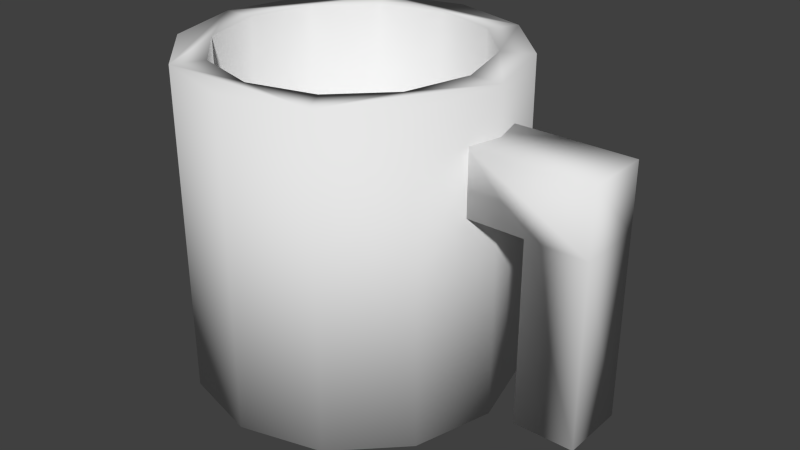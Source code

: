 # Source: mug.blend  (saved by Blender 2.68.0; exported with 4.5.12 LTS)
import bpy
from mathutils import Matrix  # noqa: F401  (used for matrix-valued properties, if any)

bpy.ops.wm.read_factory_settings(use_empty=True)
scene = bpy.context.scene
scene.name = 'Scene'

# ---- collections
col_collection_1 = bpy.data.collections.new('Collection 1'); scene.collection.children.link(col_collection_1)

# ---- world
world_world = bpy.data.worlds.new('World'); scene.world = world_world
world_world.color = (0.05088, 0.05088, 0.05088)
world_world.use_sun_shadow = False
world_world.sun_shadow_jitter_overblur = 0.0
world_world.cycles.sampling_method = 'MANUAL'
world_world.cycles.sample_map_resolution = 256

# ---- meshes
me_cylinder = bpy.data.meshes.new('Cylinder')
me_cylinder.from_pydata([(0.0, 1.0, -1.0), (0.0, 1.0, 1.0), (0.5, 0.866, -1.0), (0.5, 0.866, 1.0), (0.866, 0.5, -1.0), (0.866, 0.5, 1.0), (1.0, -4.371e-08, -1.0), (1.0, -4.371e-08, 1.0), (0.866, -0.5, -1.0), (0.866, -0.5, 1.0), (0.5, -0.866, -1.0), (0.5, -0.866, 1.0), (1.51e-07, -1.0, -1.0), (1.51e-07, -1.0, 1.0), (-0.5, -0.866, -1.0), (-0.5, -0.866, 1.0), (-0.866, -0.5, -1.0), (-0.866, -0.5, 1.0), (-1.0, -4.649e-07, -1.0), (-1.0, -4.649e-07, 1.0), (-0.866, 0.5, -1.0), (-0.866, 0.5, 1.0), (-0.5, 0.866, -1.0), (-0.5, 0.866, 1.0), (-1.987e-09, 0.8, 1.0), (0.4, 0.6928, 1.0), (0.6928, 0.4, 1.0), (0.8, -6.477e-08, 1.0), (0.6928, -0.4, 1.0), (0.4, -0.6928, 1.0), (1.188e-07, -0.8, 1.0), (-0.4, -0.6928, 1.0), (-0.6928, -0.4, 1.0), (-0.8, -4.017e-07, 1.0), (-0.6928, 0.4, 1.0), (-0.4, 0.6928, 1.0), (-1.751e-08, 0.8, -0.7863), (0.4, 0.6928, -0.7863), (0.6928, 0.4, -0.7863), (0.8, -6.477e-08, -0.7863), (0.6928, -0.4, -0.7863), (0.4, -0.6928, -0.7863), (1.033e-07, -0.8, -0.7863), (-0.4, -0.6928, -0.7863), (-0.6928, -0.4, -0.7863), (-0.8, -4.017e-07, -0.7863), (-0.6928, 0.4, -0.7863), (-0.4, 0.6928, -0.7863), (0.9283, -0.2, 0.3159), (0.9283, 0.2, 0.3159), (1.673, 0.2, 0.3159), (1.673, -0.2, 0.3159), (0.9283, -0.2, 0.7159), (0.9283, 0.2, 0.7159), (1.673, 0.2, 0.7159), (1.673, -0.2, 0.7159), (1.673, -0.2, -0.8065), (1.3, 0.2, 0.3159), (1.673, 0.2, -0.8065), (1.3, -0.2, 0.3159), (1.3, 0.2, -0.8065), (1.3, -0.2, -0.8065)], [], [(0, 1, 3, 2), (2, 3, 5, 4), (4, 5, 7, 6), (6, 7, 9, 8), (8, 9, 11, 10), (10, 11, 13, 12), (12, 13, 15, 14), (14, 15, 17, 16), (16, 17, 19, 18), (18, 19, 21, 20), (22, 23, 1, 0), (20, 21, 23, 22), (0, 2, 4, 6, 8, 10, 12, 14, 16, 18, 20, 22), (34, 33, 45, 46), (9, 7, 27, 28, 29, 30, 31, 32, 33, 34, 35, 24, 25, 26, 5, 3, 1, 23, 21, 19, 17, 15, 13, 11), (7, 5, 26, 27), (37, 36, 47, 46, 45, 44, 43, 42, 41, 40, 39, 38), (28, 27, 39, 40), (35, 34, 46, 47), (29, 28, 40, 41), (24, 35, 47, 36), (30, 29, 41, 42), (31, 30, 42, 43), (25, 24, 36, 37), (32, 31, 43, 44), (26, 25, 37, 38), (33, 32, 44, 45), (27, 26, 38, 39), (52, 53, 49, 48), (59, 61, 56, 51, 55, 52, 48), (50, 58, 60, 57, 49, 53, 54), (55, 54, 53, 52), (61, 60, 58, 56), (48, 49, 57, 59), (59, 57, 60, 61), (51, 56, 58, 50, 54, 55)])
me_cylinder.polygons.foreach_set('use_smooth', [True] * 36)
_uv = me_cylinder.uv_layers.new(name='UVMap')
_uv.uv.foreach_set('vector', [0.5349, 0.6019, 0.5347, 0.5256, 0.5538, 0.5256, 0.554, 0.6018, 0.4494, 0.4493, 0.4491, 0.5256, 0.4352, 0.5255, 0.4354, 0.4493, 0.4354, 0.4493, 0.4352, 0.5255, 0.4161, 0.5255, 0.4164, 0.4492, 0.4164, 0.4492, 0.4161, 0.5255, 0.3971, 0.5254, 0.3973, 0.4492, 0.4496, 0.5256, 0.4494, 0.4494, 0.4633, 0.4493, 0.4636, 0.5256, 0.4636, 0.5256, 0.4633, 0.4493, 0.4719, 0.448, 0.4722, 0.5243, 0.6242, 0.3757, 0.6242, 0.624, 0.6075, 0.624, 0.6075, 0.3757, 0.6075, 0.3757, 0.6075, 0.624, 0.5621, 0.624, 0.5621, 0.3757, 0.9977, -0.13, 0.9977, 1.345, 0.629, 1.345, 0.629, -0.13, 0.629, -0.13, 0.629, 1.345, 0.2603, 1.345, 0.2603, -0.13, 0.3925, 0.3757, 0.3925, 0.624, 0.3758, 0.624, 0.3758, 0.3757, 0.2603, -0.13, 0.2603, 1.345, -0.009664, 1.345, -0.009664, -0.13, 0.4592, 0.4393, 0.4494, 0.4222, 0.4494, 0.4025, 0.4592, 0.3854, 0.4763, 0.3755, 0.4961, 0.3755, 0.5131, 0.3854, 0.523, 0.4025, 0.523, 0.4222, 0.5131, 0.4393, 0.4961, 0.4492, 0.4763, 0.4492, 0.5649, 0.449, 0.5496, 0.4491, 0.5494, 0.381, 0.5647, 0.381, 0.4027, 0.4492, 0.3856, 0.4393, 0.391, 0.4339, 0.4047, 0.4418, 0.4204, 0.4418, 0.4341, 0.4339, 0.442, 0.4202, 0.442, 0.4045, 0.4341, 0.3908, 0.4204, 0.3829, 0.4047, 0.3829, 0.391, 0.3908, 0.3831, 0.4045, 0.3831, 0.4202, 0.3757, 0.4222, 0.3757, 0.4025, 0.3856, 0.3854, 0.4027, 0.3755, 0.4224, 0.3755, 0.4395, 0.3854, 0.4494, 0.4025, 0.4494, 0.4222, 0.4395, 0.4393, 0.4224, 0.4492, 0.3856, 0.4393, 0.3757, 0.4222, 0.3831, 0.4202, 0.391, 0.4339, 0.3905, 0.5471, 0.3983, 0.5335, 0.412, 0.5256, 0.4278, 0.5256, 0.4415, 0.5335, 0.4494, 0.5471, 0.4494, 0.5629, 0.4415, 0.5766, 0.4278, 0.5845, 0.412, 0.5845, 0.3983, 0.5766, 0.3905, 0.5629, 0.5156, 0.5937, 0.5004, 0.5938, 0.5002, 0.5257, 0.5154, 0.5256, 0.576, 0.449, 0.5649, 0.449, 0.5647, 0.381, 0.5758, 0.3809, 0.5845, 0.5256, 0.5956, 0.5256, 0.5959, 0.5937, 0.5847, 0.5937, 0.5832, 0.4574, 0.5984, 0.4574, 0.5986, 0.5255, 0.5834, 0.5255, 0.5692, 0.5257, 0.5845, 0.5256, 0.5847, 0.5937, 0.5694, 0.5938, 0.554, 0.5257, 0.5692, 0.5257, 0.5694, 0.5938, 0.5542, 0.5938, 0.5679, 0.4575, 0.5832, 0.4574, 0.5834, 0.5255, 0.5681, 0.5256, 0.5344, 0.4491, 0.5232, 0.4492, 0.523, 0.3811, 0.5342, 0.381, 0.4851, 0.5938, 0.474, 0.5938, 0.4738, 0.5258, 0.4849, 0.5257, 0.5496, 0.4491, 0.5344, 0.4491, 0.5342, 0.381, 0.5494, 0.381, 0.5004, 0.5938, 0.4851, 0.5938, 0.4849, 0.5257, 0.5002, 0.5257, 0.3911, 0.5225, 0.3759, 0.5226, 0.3759, 0.5073, 0.3911, 0.5073, 0.6101, 0.5409, 0.6102, 0.5837, 0.596, 0.5837, 0.5959, 0.5409, 0.5959, 0.5257, 0.6242, 0.5256, 0.6243, 0.5408, 0.5761, 0.4338, 0.5762, 0.3911, 0.5904, 0.3911, 0.5903, 0.4339, 0.6045, 0.4339, 0.6044, 0.4492, 0.576, 0.4491, 0.4647, 0.5969, 0.4494, 0.5968, 0.4495, 0.5685, 0.4647, 0.5685, 0.3901, 0.5379, 0.39, 0.5531, 0.3759, 0.5531, 0.3759, 0.5378, 0.3759, 0.5378, 0.3759, 0.5226, 0.39, 0.5226, 0.3901, 0.5378, 0.4647, 0.5684, 0.4495, 0.5685, 0.4494, 0.5257, 0.4646, 0.5256, 0.3759, 0.492, 0.3757, 0.4492, 0.391, 0.4492, 0.3911, 0.492, 0.3911, 0.5072, 0.3759, 0.5073])
me_cylinder.use_remesh_preserve_volume = False
me_cylinder.use_remesh_preserve_attributes = False
me_cylinder.use_mirror_vertex_groups = False
me_cylinder.update()

# ---- objects
ob_cylinder = bpy.data.objects.new('Cylinder', me_cylinder)

# ---- transforms, parenting, visibility, modifiers, constraints
ob_cylinder.location = (0.0, 0.0, 0.0)
ob_cylinder.lineart.crease_threshold = 0.0

# ---- collection membership
col_collection_1.objects.link(ob_cylinder)

# ---- scene / render settings (as saved in the file)
scene.frame_start = 1; scene.frame_end = 250; scene.frame_set(1)
scene.render.engine = 'BLENDER_EEVEE_NEXT'
scene.render.image_settings.color_mode = 'RGB'
scene.render.image_settings.compression = 90
scene.render.resolution_percentage = 50
scene.render.dither_intensity = 0.0
scene.cycles.use_denoising = False
scene.cycles.samples = 10
scene.cycles.sampling_pattern = 'TABULATED_SOBOL'
scene.cycles.light_sampling_threshold = 0.0
scene.cycles.use_adaptive_sampling = False
scene.cycles.use_light_tree = False
scene.cycles.blur_glossy = 0.0
scene.cycles.volume_bounces = 1
scene.cycles.pixel_filter_type = 'GAUSSIAN'
scene.cycles.sample_clamp_indirect = 0.0
scene.view_settings.view_transform = 'Standard'
bpy.context.view_layer.update()

# ---- added for rendering (the .blend has no active camera and no usable light): camera, sun
cam_auto = bpy.data.cameras.new('AutoCamera')
cam_auto.lens = 50.0
cam_auto.sensor_width = 36.0
cam_auto.clip_end = 1000.0
ob_auto_camera = bpy.data.objects.new('AutoCamera', cam_auto)
scene.collection.objects.link(ob_auto_camera)
ob_auto_camera.location = (3.9368, -4.32055, 2.88036)
ob_auto_camera.rotation_euler = (1.09748, -7.21219e-08, 0.694738)
scene.camera = ob_auto_camera
light_auto_sun = bpy.data.lights.new('AutoSun', 'SUN')
light_auto_sun.energy = 3.0
light_auto_sun.angle = 0.0523599
ob_auto_sun = bpy.data.objects.new('AutoSun', light_auto_sun)
scene.collection.objects.link(ob_auto_sun)
ob_auto_sun.rotation_euler = (0.872665, 0.174533, 0.523599)
bpy.context.view_layer.update()
